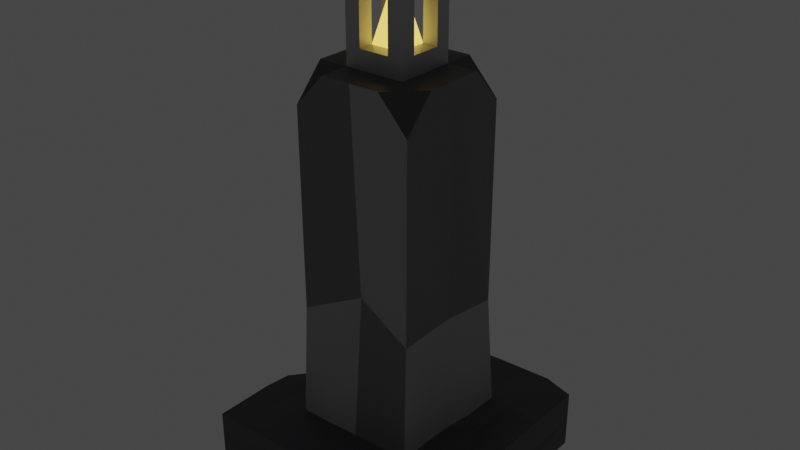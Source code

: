 # Source: lamppost.blend  (saved by Blender 3.4.6; exported with 4.5.12 LTS)
import bpy
from mathutils import Matrix  # noqa: F401  (used for matrix-valued properties, if any)

bpy.ops.wm.read_factory_settings(use_empty=True)
scene = bpy.context.scene
scene.name = 'Scene'

# ---- collections
col_collection = bpy.data.collections.new('Collection'); scene.collection.children.link(col_collection)

# ---- materials (node trees are filled in below, after node groups)
mat_lampbase = bpy.data.materials.new('LampBase')
mat_lampbase.alpha_threshold = 0.0
mat_lampbase.use_transparent_shadow = False
mat_lampbase.roughness = 0.5
mat_lampbase.line_color = (0.0, 0.0, 0.0, 1.0)
mat_lampcolumn = bpy.data.materials.new('LampColumn')
mat_lampcolumn.use_transparent_shadow = False
mat_lampbase2 = bpy.data.materials.new('LampBase2')
mat_lampbase2.use_transparent_shadow = False
mat_lampcolumn2 = bpy.data.materials.new('LampColumn2')
mat_lampcolumn2.use_transparent_shadow = False
mat_lamplightmetal = bpy.data.materials.new('LampLightMetal')
mat_lamplightmetal.use_transparent_shadow = False
mat_lamplight = bpy.data.materials.new('LampLight')
mat_lamplight.use_transparent_shadow = False

# ---- material node trees
mat_lampbase.use_nodes = True; mat_lampbase.node_tree.nodes.clear()
_N = mat_lampbase.node_tree.nodes; _L = mat_lampbase.node_tree.links
n0 = _N.new('ShaderNodeOutputMaterial'); n0.name = 'Material Output'; n0.location = (300, 300)
n1 = _N.new('ShaderNodeBsdfPrincipled'); n1.name = 'Principled BSDF'; n1.location = (10, 300)
n1.distribution = 'GGX'
n1.subsurface_method = 'RANDOM_WALK_SKIN'
n1.inputs[0].default_value = (0.08353, 0.08353, 0.08353, 1.0)
n1.inputs[3].default_value = 1.45
n1.inputs[27].default_value = (0.0, 0.0, 0.0, 1.0)
n1.inputs[28].default_value = 1.0
_L.new(n1.outputs[0], n0.inputs[0])
n0.is_active_output = True
mat_lampcolumn.use_nodes = True; mat_lampcolumn.node_tree.nodes.clear()
_N = mat_lampcolumn.node_tree.nodes; _L = mat_lampcolumn.node_tree.links
n0 = _N.new('ShaderNodeBsdfPrincipled'); n0.name = 'Principled BSDF'; n0.location = (10, 300)
n0.distribution = 'GGX'
n0.subsurface_method = 'RANDOM_WALK_SKIN'
n0.inputs[0].default_value = (0.1845, 0.1845, 0.1845, 1.0)
n0.inputs[3].default_value = 1.45
n0.inputs[27].default_value = (0.0, 0.0, 0.0, 1.0)
n0.inputs[28].default_value = 1.0
n1 = _N.new('ShaderNodeOutputMaterial'); n1.name = 'Material Output'; n1.location = (300, 300)
_L.new(n0.outputs[0], n1.inputs[0])
n1.is_active_output = True
mat_lampbase2.use_nodes = True; mat_lampbase2.node_tree.nodes.clear()
_N = mat_lampbase2.node_tree.nodes; _L = mat_lampbase2.node_tree.links
n0 = _N.new('ShaderNodeBsdfPrincipled'); n0.name = 'Principled BSDF'; n0.location = (10, 300)
n0.distribution = 'GGX'
n0.subsurface_method = 'RANDOM_WALK_SKIN'
n0.inputs[0].default_value = (0.08186, 0.07897, 0.09463, 1.0)
n0.inputs[3].default_value = 1.45
n0.inputs[27].default_value = (0.0, 0.0, 0.0, 1.0)
n0.inputs[28].default_value = 1.0
n1 = _N.new('ShaderNodeOutputMaterial'); n1.name = 'Material Output'; n1.location = (300, 300)
_L.new(n0.outputs[0], n1.inputs[0])
n1.is_active_output = True
mat_lampcolumn2.use_nodes = True; mat_lampcolumn2.node_tree.nodes.clear()
_N = mat_lampcolumn2.node_tree.nodes; _L = mat_lampcolumn2.node_tree.links
n0 = _N.new('ShaderNodeBsdfPrincipled'); n0.name = 'Principled BSDF'; n0.location = (10, 300)
n0.distribution = 'GGX'
n0.subsurface_method = 'RANDOM_WALK_SKIN'
n0.inputs[0].default_value = (0.3757, 0.3757, 0.3757, 1.0)
n0.inputs[3].default_value = 1.45
n0.inputs[27].default_value = (0.0, 0.0, 0.0, 1.0)
n0.inputs[28].default_value = 1.0
n1 = _N.new('ShaderNodeOutputMaterial'); n1.name = 'Material Output'; n1.location = (300, 300)
_L.new(n0.outputs[0], n1.inputs[0])
n1.is_active_output = True
mat_lamplightmetal.use_nodes = True; mat_lamplightmetal.node_tree.nodes.clear()
_N = mat_lamplightmetal.node_tree.nodes; _L = mat_lamplightmetal.node_tree.links
n0 = _N.new('ShaderNodeBsdfPrincipled'); n0.name = 'Principled BSDF'; n0.location = (10, 300)
n0.distribution = 'GGX'
n0.subsurface_method = 'RANDOM_WALK_SKIN'
n0.inputs[0].default_value = (0.5071, 0.5071, 0.5071, 1.0)
n0.inputs[1].default_value = 0.6
n0.inputs[3].default_value = 1.45
n0.inputs[24].default_value = 0.08
n0.inputs[27].default_value = (0.0, 0.0, 0.0, 1.0)
n0.inputs[28].default_value = 1.0
n1 = _N.new('ShaderNodeOutputMaterial'); n1.name = 'Material Output'; n1.location = (300, 300)
_L.new(n0.outputs[0], n1.inputs[0])
n1.is_active_output = True
mat_lamplight.use_nodes = True; mat_lamplight.node_tree.nodes.clear()
_N = mat_lamplight.node_tree.nodes; _L = mat_lamplight.node_tree.links
n0 = _N.new('ShaderNodeBsdfPrincipled'); n0.name = 'Principled BSDF'; n0.location = (10, 300)
n0.distribution = 'GGX'
n0.subsurface_method = 'RANDOM_WALK_SKIN'
n0.inputs[0].default_value = (0.8, 0.6527, 0.1094, 1.0)
n0.inputs[1].default_value = 0.3
n0.inputs[3].default_value = 1.45
n0.inputs[27].default_value = (0.5395, 0.3564, 0.06663, 1.0)
n0.inputs[28].default_value = 3.0
n1 = _N.new('ShaderNodeOutputMaterial'); n1.name = 'Material Output'; n1.location = (300, 300)
_L.new(n0.outputs[0], n1.inputs[0])
n1.is_active_output = True

# ---- world
world_world = bpy.data.worlds.new('World'); scene.world = world_world
world_world.use_nodes = True; world_world.node_tree.nodes.clear()
_N = world_world.node_tree.nodes; _L = world_world.node_tree.links
n0 = _N.new('ShaderNodeOutputWorld'); n0.name = 'World Output'; n0.location = (300, 300)
n1 = _N.new('ShaderNodeBackground'); n1.name = 'Background'; n1.location = (10, 300)
n1.inputs[0].default_value = (0.05088, 0.05088, 0.05088, 1.0)
_L.new(n1.outputs[0], n0.inputs[0])
n0.is_active_output = True
world_world.color = (0.05088, 0.05088, 0.05088)
world_world.use_sun_shadow = False
world_world.sun_shadow_jitter_overblur = 0.0

# ---- meshes
me_cube = bpy.data.meshes.new('Cube')
me_cube.from_pydata([(1.0, 1.001, 1.005), (1.0, 1.0, -1.0), (0.993, -0.97, 0.9263), (0.9564, -0.9794, -0.986), (-1.0, 1.0, 1.0), (-1.0, 1.0, -1.0), (-1.0, -1.0, 1.0), (-1.0, -1.0, -1.0), (0.01985, -0.9559, 0.8848), (1.0, 0.0, 1.0), (-0.8915, -0.1128, 0.8826), (-0.00126, 1.032, 1.019), (0.0, 0.5, 12.74), (-1.0, 0.0, -1.0), (0.0, 1.0, -1.0), (1.0, 1.0, 0.0), (-1.0, -1.0, 0.0), (0.964, -0.8622, -0.06365), (-1.0, 1.0, 0.0), (-0.4959, -0.9927, 0.9774), (0.993, -0.5037, 1.03), (0.0, -1.0, -1.0), (-0.8855, 0.435, 1.0), (0.5078, 1.031, 1.144), (1.0, 0.0, -1.0), (0.505, -0.9886, 0.957), (1.0, 0.5, 1.0), (-1.0, -0.4999, 1.0), (-0.5029, 0.9993, 0.9935), (0.005749, -0.5207, 1.02), (0.0006831, 0.5059, 1.018), (0.4925, 0.001484, 1.003), (-0.5256, 0.01802, 1.031), (-0.5745, 0.5105, 1.089), (0.5704, 0.5058, 1.201), (0.4959, -0.5202, 1.019), (0.0, 0.0, -1.0), (-0.494, -0.5609, 1.133), (0.08655, 0.3965, 4.205), (0.0, 0.25, 12.74), (-0.581, -0.1029, 4.866), (0.0, -0.4192, 5.868), (0.4361, 0.07265, 4.866), (-0.5, 0.5, 4.866), (0.5, 0.5, 4.866), (0.4828, -0.484, 5.0), (-0.496, -0.4963, 4.897), (0.0, 0.125, 13.36), (-0.5, 0.0, 12.74), (0.0, -0.5, 12.74), (0.5, 0.0, 12.74), (-0.5, 0.5, 11.64), (0.5, 0.5, 11.64), (0.5, -0.5, 11.64), (-0.5, -0.5, 11.64), (-0.25, 0.0, 12.74), (0.0, -0.25, 12.74), (0.25, 0.0, 12.74), (-0.5, 0.25, 12.74), (-0.25, 0.5, 12.74), (0.5, 0.25, 12.74), (0.25, 0.5, 12.74), (0.5, -0.25, 12.74), (0.25, -0.5, 12.74), (-0.5, -0.25, 12.74), (-0.25, -0.5, 12.74), (-0.25, -0.25, 12.74), (0.25, -0.25, 12.74), (-0.25, 0.25, 12.74), (0.25, 0.25, 12.74), (0.0, 0.25, 13.36), (0.0, 0.0, 15.53), (-0.25, 0.0, 13.36), (0.0, -0.25, 13.36), (0.25, 0.0, 13.36), (-0.25, -0.25, 13.36), (0.25, -0.25, 13.36), (-0.25, 0.25, 13.36), (0.25, 0.25, 13.36), (-0.125, 0.0, 13.36), (0.0, -0.125, 13.36), (0.125, 0.0, 13.36), (-0.25, -0.125, 13.36), (-0.125, -0.25, 13.36), (0.25, -0.125, 13.36), (0.125, -0.25, 13.36), (-0.25, 0.125, 13.36), (-0.125, 0.25, 13.36), (0.25, 0.125, 13.36), (0.125, 0.25, 13.36), (-0.125, 0.125, 13.36), (0.125, -0.125, 13.36), (-0.125, -0.125, 13.36), (0.125, 0.125, 13.36), (-0.25, -0.125, 15.69), (-0.25, -0.25, 15.69), (0.25, -0.125, 15.69), (0.25, -0.25, 15.69), (0.125, -0.25, 15.69), (0.125, 0.25, 15.69), (0.25, 0.25, 15.69), (-0.125, -0.25, 15.69), (-0.25, 0.25, 15.69), (-0.25, 0.125, 15.69), (-0.125, 0.25, 15.69), (0.25, 0.125, 15.69), (-0.125, 0.125, 15.69), (0.125, -0.125, 15.69), (-0.125, -0.125, 15.69), (0.125, 0.125, 15.69), (-0.2064, -0.1983, 15.62), (0.7538, 1.054, 1.093), (-0.2064, 0.2133, 15.62), (-0.9058, 0.7041, 0.9417), (0.2014, -0.1983, 15.62), (0.992, -0.7359, 0.9788), (0.2014, 0.2133, 15.62), (-0.75, -1.0, 1.0), (-0.1129, -0.1049, 16.23), (-0.2064, -0.1983, 16.13), (-0.1129, 0.1199, 16.23), (-0.2064, 0.2133, 16.13), (0.108, -0.1049, 16.23), (0.2014, -0.1983, 16.13), (0.108, 0.1199, 16.23), (0.2014, 0.2133, 16.13), (0.261, -0.9729, 0.9452), (1.0, 0.25, 1.0), (-0.981, -0.2777, 0.9746), (-0.2499, 1.01, 1.025), (0.01225, -0.7277, 0.9331), (0.7091, 0.0123, 0.9196), (-0.2299, -0.9677, 0.9026), (1.0, -0.2501, 1.0), (-0.8536, 0.1535, 0.8746), (0.2523, 1.036, 1.099), (0.7491, -0.9846, 0.9344), (1.0, 0.75, 1.0), (-1.0, -0.75, 1.0), (-0.7502, 0.9999, 0.9996), (-0.02114, 0.7398, 0.9917), (-0.7312, -0.07041, 0.9463), (-0.553, 0.2611, 1.109), (-0.6014, 0.7563, 1.044), (-0.3252, 0.5292, 1.157), (-0.7894, 0.5141, 1.078), (0.5419, 0.2424, 1.078), (0.4971, 0.7769, 1.15), (0.7575, 0.5313, 1.133), (0.2699, 0.5551, 1.159), (0.5007, -0.7518, 0.9961), (0.4925, -0.2677, 1.041), (0.7418, -0.5127, 1.041), (0.2514, -0.5112, 0.984), (-0.4858, -0.7813, 1.05), (-0.5163, -0.225, 1.026), (-0.2418, -0.5562, 1.124), (-0.7714, -0.4677, 1.029), (-0.7836, -0.2287, 1.028), (-0.2311, -0.7733, 1.036), (0.7465, -0.2531, 1.021), (0.7449, -0.747, 0.9817), (0.2482, 0.7683, 1.098), (0.7567, 0.7783, 1.14), (0.6847, 0.2679, 0.9047), (-0.7964, 0.757, 1.026), (-0.3148, 0.7488, 1.05), (-0.7487, 0.2338, 1.027), (0.2564, -0.7392, 0.9649), (-0.75, -0.75, 1.0)], [], [(169, 138, 6, 117), (3, 17, 2, 136, 25, 126, 8, 132, 19, 117, 6, 16, 7, 21), (7, 16, 6, 138, 27, 128, 10, 134, 22, 113, 4, 18, 5, 13), (36, 24, 3, 21), (1, 15, 0, 137, 26, 127, 9, 133, 20, 115, 2, 17, 3, 24), (5, 18, 4, 139, 28, 129, 11, 135, 23, 111, 0, 15, 1, 14), (168, 130, 8, 126), (29, 153, 35, 45, 41), (167, 134, 10, 141), (30, 144, 33, 43, 38), (166, 143, 33, 144), (165, 113, 22, 145), (164, 146, 31, 131), (163, 147, 34, 148), (162, 140, 30, 149), (161, 150, 25, 136), (160, 151, 35, 152), (31, 146, 34, 44, 42), (13, 36, 21, 7), (5, 14, 36, 13), (14, 1, 24, 36), (159, 154, 19, 132), (32, 155, 37, 46, 40), (158, 128, 27, 157), (45, 42, 50, 62, 53), (40, 46, 54, 64, 48), (38, 43, 51, 59, 12), (44, 38, 12, 61, 52), (33, 142, 32, 40, 43), (35, 151, 31, 42, 45), (37, 156, 29, 41, 46), (34, 149, 30, 38, 44), (55, 66, 75, 82, 72), (68, 58, 48, 55), (67, 56, 49, 63), (66, 64, 54, 65), (42, 44, 52, 60, 50), (43, 40, 48, 58, 51), (46, 41, 49, 65, 54), (41, 45, 53, 63, 49), (56, 66, 65, 49), (57, 69, 78, 88, 74), (55, 48, 64, 66), (62, 67, 63, 53), (50, 57, 67, 62), (67, 57, 74, 84, 76), (56, 67, 76, 85, 73), (12, 59, 68, 39), (59, 51, 58, 68), (60, 69, 57, 50), (52, 61, 69, 60), (61, 12, 39, 69), (93, 47, 71, 81), (90, 87, 104, 106), (91, 80, 73, 85), (90, 86, 72, 79), (39, 68, 77, 87, 70), (68, 55, 72, 86, 77), (69, 39, 70, 89, 78), (66, 56, 73, 83, 75), (47, 90, 79, 71), (70, 87, 90, 47), (83, 92, 108, 101), (75, 83, 101, 95), (74, 81, 91, 84), (81, 71, 80, 91), (80, 92, 83, 73), (71, 79, 92, 80), (79, 72, 82, 92), (88, 93, 81, 74), (76, 84, 96, 97), (89, 70, 47, 93), (108, 94, 95, 101), (104, 102, 103, 106), (96, 107, 98, 97), (100, 99, 109, 105), (85, 76, 97, 98), (86, 90, 106, 103), (77, 86, 103, 102), (92, 82, 94, 108), (91, 85, 98, 107), (87, 77, 102, 104), (78, 89, 99, 100), (88, 78, 100, 105), (89, 93, 109, 99), (82, 75, 95, 94), (84, 91, 107, 96), (93, 88, 105, 109), (124, 120, 118, 122), (116, 125, 123, 114), (155, 158, 157, 37), (110, 119, 121, 112), (112, 116, 114, 110), (112, 121, 125, 116), (118, 120, 121, 119), (120, 124, 125, 121), (124, 122, 123, 125), (122, 118, 119, 123), (114, 123, 119, 110), (32, 141, 158, 155), (141, 10, 128, 158), (130, 159, 132, 8), (29, 156, 159, 130), (156, 37, 154, 159), (133, 160, 152, 20), (9, 131, 160, 133), (131, 31, 151, 160), (115, 161, 136, 2), (20, 152, 161, 115), (152, 35, 150, 161), (147, 162, 149, 34), (23, 135, 162, 147), (135, 11, 140, 162), (137, 163, 148, 26), (0, 111, 163, 137), (111, 23, 147, 163), (127, 164, 131, 9), (26, 148, 164, 127), (148, 34, 146, 164), (143, 165, 145, 33), (28, 139, 165, 143), (139, 4, 113, 165), (140, 166, 144, 30), (11, 129, 166, 140), (129, 28, 143, 166), (142, 167, 141, 32), (33, 145, 167, 142), (145, 22, 134, 167), (150, 168, 126, 25), (35, 153, 168, 150), (153, 29, 130, 168), (154, 169, 117, 19), (37, 157, 169, 154), (157, 27, 138, 169)])
me_cube.polygons.foreach_set('material_index', [2, 0, 0, 0, 0, 2, 2, 1, 2, 1, 0, 0, 0, 0, 2, 0, 0, 3, 0, 2, 0, 2, 3, 0, 1, 1, 3, 1, 1, 3, 3, 3, 4, 0, 0, 0, 1, 3, 1, 3, 0, 4, 0, 0, 0, 4, 4, 0, 0, 0, 0, 0, 5, 4, 4, 4, 4, 4, 4, 4, 5, 4, 4, 4, 4, 5, 4, 5, 4, 4, 4, 4, 4, 4, 4, 0, 4, 4, 4, 4, 4, 4, 4, 4, 4, 4, 4, 4, 4, 4, 0, 4, 0, 4, 4, 4, 4, 4, 4, 0, 0, 0, 0, 0, 0, 0, 0, 0, 2, 2, 0, 2, 0, 0, 0, 0, 2, 2, 0, 0, 0, 2, 0, 0, 0, 2, 2, 0, 0, 2, 2, 0, 2, 0])
_uv = me_cube.uv_layers.new(name='UVMap')
_uv.uv.foreach_set('vector', [0.8438, 0.7188, 0.875, 0.7188, 0.875, 0.75, 0.8438, 0.75, 0.375, 0.75, 0.5, 0.75, 0.625, 0.75, 0.625, 0.7812, 0.625, 0.8125, 0.625, 0.8438, 0.625, 0.875, 0.625, 0.9062, 0.625, 0.9375, 0.625, 0.9688, 0.625, 1.0, 0.5, 1.0, 0.375, 1.0, 0.375, 0.875, 0.375, 0.0, 0.5, 0.0, 0.625, 0.0, 0.625, 0.03125, 0.625, 0.0625, 0.625, 0.09375, 0.625, 0.125, 0.625, 0.1562, 0.625, 0.1875, 0.625, 0.2188, 0.625, 0.25, 0.5, 0.25, 0.375, 0.25, 0.375, 0.125, 0.25, 0.625, 0.375, 0.625, 0.375, 0.75, 0.25, 0.75, 0.375, 0.5, 0.5, 0.5, 0.625, 0.5, 0.625, 0.5312, 0.625, 0.5625, 0.625, 0.5938, 0.625, 0.625, 0.625, 0.6562, 0.625, 0.6875, 0.625, 0.7188, 0.625, 0.75, 0.5, 0.75, 0.375, 0.75, 0.375, 0.625, 0.375, 0.25, 0.5, 0.25, 0.625, 0.25, 0.625, 0.2812, 0.625, 0.3125, 0.625, 0.3438, 0.625, 0.375, 0.625, 0.4062, 0.625, 0.4375, 0.625, 0.4688, 0.625, 0.5, 0.5, 0.5, 0.375, 0.5, 0.375, 0.375, 0.7188, 0.7188, 0.75, 0.7188, 0.75, 0.75, 0.7188, 0.75, 0.75, 0.6875, 0.7188, 0.6875, 0.6875, 0.6875, 0.6875, 0.6875, 0.75, 0.6875, 0.8438, 0.5938, 0.875, 0.5938, 0.875, 0.625, 0.8438, 0.625, 0.75, 0.5625, 0.7812, 0.5625, 0.8125, 0.5625, 0.8125, 0.5625, 0.75, 0.5625, 0.7812, 0.5312, 0.8125, 0.5312, 0.8125, 0.5625, 0.7812, 0.5625, 0.8438, 0.5312, 0.875, 0.5312, 0.875, 0.5625, 0.8438, 0.5625, 0.6562, 0.5938, 0.6875, 0.5938, 0.6875, 0.625, 0.6562, 0.625, 0.6562, 0.5312, 0.6875, 0.5312, 0.6875, 0.5625, 0.6562, 0.5625, 0.7188, 0.5312, 0.75, 0.5312, 0.75, 0.5625, 0.7188, 0.5625, 0.6562, 0.7188, 0.6875, 0.7188, 0.6875, 0.75, 0.6562, 0.75, 0.6562, 0.6562, 0.6875, 0.6562, 0.6875, 0.6875, 0.6562, 0.6875, 0.6875, 0.625, 0.6875, 0.5938, 0.6875, 0.5625, 0.6875, 0.5625, 0.6875, 0.625, 0.125, 0.625, 0.25, 0.625, 0.25, 0.75, 0.125, 0.75, 0.125, 0.5, 0.25, 0.5, 0.25, 0.625, 0.125, 0.625, 0.25, 0.5, 0.375, 0.5, 0.375, 0.625, 0.25, 0.625, 0.7812, 0.7188, 0.8125, 0.7188, 0.8125, 0.75, 0.7812, 0.75, 0.8125, 0.625, 0.8125, 0.6562, 0.8125, 0.6875, 0.8125, 0.6875, 0.8125, 0.625, 0.8438, 0.6562, 0.875, 0.6562, 0.875, 0.6875, 0.8438, 0.6875, 0.6875, 0.6875, 0.6875, 0.625, 0.6875, 0.625, 0.6875, 0.6562, 0.6875, 0.6875, 0.8125, 0.625, 0.8125, 0.6875, 0.8125, 0.6875, 0.8125, 0.6562, 0.8125, 0.625, 0.75, 0.5625, 0.8125, 0.5625, 0.8125, 0.5625, 0.7812, 0.5625, 0.75, 0.5625, 0.6875, 0.5625, 0.75, 0.5625, 0.75, 0.5625, 0.7188, 0.5625, 0.6875, 0.5625, 0.8125, 0.5625, 0.8125, 0.5938, 0.8125, 0.625, 0.8125, 0.625, 0.8125, 0.5625, 0.6875, 0.6875, 0.6875, 0.6562, 0.6875, 0.625, 0.6875, 0.625, 0.6875, 0.6875, 0.8125, 0.6875, 0.7812, 0.6875, 0.75, 0.6875, 0.75, 0.6875, 0.8125, 0.6875, 0.6875, 0.5625, 0.7188, 0.5625, 0.75, 0.5625, 0.75, 0.5625, 0.6875, 0.5625, 0.7812, 0.625, 0.7812, 0.6562, 0.7812, 0.6562, 0.7812, 0.6406, 0.7812, 0.625, 0.7812, 0.5938, 0.8125, 0.5938, 0.8125, 0.625, 0.7812, 0.625, 0.7188, 0.6562, 0.75, 0.6562, 0.75, 0.6875, 0.7188, 0.6875, 0.7812, 0.6562, 0.8125, 0.6562, 0.8125, 0.6875, 0.7812, 0.6875, 0.6875, 0.625, 0.6875, 0.5625, 0.6875, 0.5625, 0.6875, 0.5938, 0.6875, 0.625, 0.8125, 0.5625, 0.8125, 0.625, 0.8125, 0.625, 0.8125, 0.5938, 0.8125, 0.5625, 0.8125, 0.6875, 0.75, 0.6875, 0.75, 0.6875, 0.7812, 0.6875, 0.8125, 0.6875, 0.75, 0.6875, 0.6875, 0.6875, 0.6875, 0.6875, 0.7188, 0.6875, 0.75, 0.6875, 0.75, 0.6562, 0.7812, 0.6562, 0.7812, 0.6875, 0.75, 0.6875, 0.7188, 0.625, 0.7188, 0.5938, 0.7188, 0.5938, 0.7188, 0.6094, 0.7188, 0.625, 0.7812, 0.625, 0.8125, 0.625, 0.8125, 0.6562, 0.7812, 0.6562, 0.6875, 0.6562, 0.7188, 0.6562, 0.7188, 0.6875, 0.6875, 0.6875, 0.6875, 0.625, 0.7188, 0.625, 0.7188, 0.6562, 0.6875, 0.6562, 0.7188, 0.6562, 0.7188, 0.625, 0.7188, 0.625, 0.7188, 0.6406, 0.7188, 0.6562, 0.75, 0.6562, 0.7188, 0.6562, 0.7188, 0.6562, 0.7344, 0.6562, 0.75, 0.6562, 0.75, 0.5625, 0.7812, 0.5625, 0.7812, 0.5938, 0.75, 0.5938, 0.7812, 0.5625, 0.8125, 0.5625, 0.8125, 0.5938, 0.7812, 0.5938, 0.6875, 0.5938, 0.7188, 0.5938, 0.7188, 0.625, 0.6875, 0.625, 0.6875, 0.5625, 0.7188, 0.5625, 0.7188, 0.5938, 0.6875, 0.5938, 0.7188, 0.5625, 0.75, 0.5625, 0.75, 0.5938, 0.7188, 0.5938, 0.7344, 0.6094, 0.75, 0.6094, 0.75, 0.625, 0.7344, 0.625, 0.7656, 0.6094, 0.7656, 0.5938, 0.7656, 0.5938, 0.7656, 0.6094, 0.7344, 0.6406, 0.75, 0.6406, 0.75, 0.6562, 0.7344, 0.6562, 0.7656, 0.6094, 0.7812, 0.6094, 0.7812, 0.625, 0.7656, 0.625, 0.75, 0.5938, 0.7812, 0.5938, 0.7812, 0.5938, 0.7656, 0.5938, 0.75, 0.5938, 0.7812, 0.5938, 0.7812, 0.625, 0.7812, 0.625, 0.7812, 0.6094, 0.7812, 0.5938, 0.7188, 0.5938, 0.75, 0.5938, 0.75, 0.5938, 0.7344, 0.5938, 0.7188, 0.5938, 0.7812, 0.6562, 0.75, 0.6562, 0.75, 0.6562, 0.7656, 0.6562, 0.7812, 0.6562, 0.75, 0.6094, 0.7656, 0.6094, 0.7656, 0.625, 0.75, 0.625, 0.75, 0.5938, 0.7656, 0.5938, 0.7656, 0.6094, 0.75, 0.6094, 0.7656, 0.6562, 0.7656, 0.6406, 0.7656, 0.6406, 0.7656, 0.6562, 0.7812, 0.6562, 0.7656, 0.6562, 0.7656, 0.6562, 0.7812, 0.6562, 0.7188, 0.625, 0.7344, 0.625, 0.7344, 0.6406, 0.7188, 0.6406, 0.7344, 0.625, 0.75, 0.625, 0.75, 0.6406, 0.7344, 0.6406, 0.75, 0.6406, 0.7656, 0.6406, 0.7656, 0.6562, 0.75, 0.6562, 0.75, 0.625, 0.7656, 0.625, 0.7656, 0.6406, 0.75, 0.6406, 0.7656, 0.625, 0.7812, 0.625, 0.7812, 0.6406, 0.7656, 0.6406, 0.7188, 0.6094, 0.7344, 0.6094, 0.7344, 0.625, 0.7188, 0.625, 0.7188, 0.6562, 0.7188, 0.6406, 0.7188, 0.6406, 0.7188, 0.6562, 0.7344, 0.5938, 0.75, 0.5938, 0.75, 0.6094, 0.7344, 0.6094, 0.7656, 0.6406, 0.7812, 0.6406, 0.7812, 0.6562, 0.7656, 0.6562, 0.7656, 0.5938, 0.7812, 0.5938, 0.7812, 0.6094, 0.7656, 0.6094, 0.7188, 0.6406, 0.7344, 0.6406, 0.7344, 0.6562, 0.7188, 0.6562, 0.7188, 0.5938, 0.7344, 0.5938, 0.7344, 0.6094, 0.7188, 0.6094, 0.7344, 0.6562, 0.7188, 0.6562, 0.7188, 0.6562, 0.7344, 0.6562, 0.7812, 0.6094, 0.7656, 0.6094, 0.7656, 0.6094, 0.7812, 0.6094, 0.7812, 0.5938, 0.7812, 0.6094, 0.7812, 0.6094, 0.7812, 0.5938, 0.7656, 0.6406, 0.7812, 0.6406, 0.7812, 0.6406, 0.7656, 0.6406, 0.7344, 0.6406, 0.7344, 0.6562, 0.7344, 0.6562, 0.7344, 0.6406, 0.7656, 0.5938, 0.7812, 0.5938, 0.7812, 0.5938, 0.7656, 0.5938, 0.7188, 0.5938, 0.7344, 0.5938, 0.7344, 0.5938, 0.7188, 0.5938, 0.7188, 0.6094, 0.7188, 0.5938, 0.7188, 0.5938, 0.7188, 0.6094, 0.7344, 0.5938, 0.7344, 0.6094, 0.7344, 0.6094, 0.7344, 0.5938, 0.7812, 0.6406, 0.7812, 0.6562, 0.7812, 0.6562, 0.7812, 0.6406, 0.7188, 0.6406, 0.7344, 0.6406, 0.7344, 0.6406, 0.7188, 0.6406, 0.7344, 0.6094, 0.7188, 0.6094, 0.7188, 0.6094, 0.7344, 0.6094, 0.6823, 0.5567, 0.8177, 0.5567, 0.8177, 0.6933, 0.6823, 0.6933, 0.375, 0.5, 0.5865, 0.5, 0.5865, 0.75, 0.375, 0.75, 0.8125, 0.6562, 0.8438, 0.6562, 0.8438, 0.6875, 0.8125, 0.6875, 0.375, 0.0, 0.5865, 0.0, 0.5865, 0.25, 0.375, 0.25, 0.125, 0.5, 0.375, 0.5, 0.375, 0.75, 0.125, 0.75, 0.375, 0.25, 0.5865, 0.25, 0.5865, 0.5, 0.375, 0.5, 0.8177, 0.6933, 0.8177, 0.5567, 0.875, 0.5, 0.875, 0.75, 0.8177, 0.5567, 0.6823, 0.5567, 0.625, 0.5, 0.875, 0.5, 0.6823, 0.5567, 0.6823, 0.6933, 0.5865, 0.75, 0.5865, 0.5, 0.6823, 0.6933, 0.8177, 0.6933, 0.875, 0.75, 0.625, 0.75, 0.375, 0.75, 0.5865, 0.75, 0.5865, 1.0, 0.375, 1.0, 0.8125, 0.625, 0.8438, 0.625, 0.8438, 0.6562, 0.8125, 0.6562, 0.8438, 0.625, 0.875, 0.625, 0.875, 0.6562, 0.8438, 0.6562, 0.75, 0.7188, 0.7812, 0.7188, 0.7812, 0.75, 0.75, 0.75, 0.75, 0.6875, 0.7812, 0.6875, 0.7812, 0.7188, 0.75, 0.7188, 0.7812, 0.6875, 0.8125, 0.6875, 0.8125, 0.7188, 0.7812, 0.7188, 0.625, 0.6562, 0.6562, 0.6562, 0.6562, 0.6875, 0.625, 0.6875, 0.625, 0.625, 0.6562, 0.625, 0.6562, 0.6562, 0.625, 0.6562, 0.6562, 0.625, 0.6875, 0.625, 0.6875, 0.6562, 0.6562, 0.6562, 0.625, 0.7188, 0.6562, 0.7188, 0.6562, 0.75, 0.625, 0.75, 0.625, 0.6875, 0.6562, 0.6875, 0.6562, 0.7188, 0.625, 0.7188, 0.6562, 0.6875, 0.6875, 0.6875, 0.6875, 0.7188, 0.6562, 0.7188, 0.6875, 0.5312, 0.7188, 0.5312, 0.7188, 0.5625, 0.6875, 0.5625, 0.6875, 0.5, 0.7188, 0.5, 0.7188, 0.5312, 0.6875, 0.5312, 0.7188, 0.5, 0.75, 0.5, 0.75, 0.5312, 0.7188, 0.5312, 0.625, 0.5312, 0.6562, 0.5312, 0.6562, 0.5625, 0.625, 0.5625, 0.625, 0.5, 0.6562, 0.5, 0.6562, 0.5312, 0.625, 0.5312, 0.6562, 0.5, 0.6875, 0.5, 0.6875, 0.5312, 0.6562, 0.5312, 0.625, 0.5938, 0.6562, 0.5938, 0.6562, 0.625, 0.625, 0.625, 0.625, 0.5625, 0.6562, 0.5625, 0.6562, 0.5938, 0.625, 0.5938, 0.6562, 0.5625, 0.6875, 0.5625, 0.6875, 0.5938, 0.6562, 0.5938, 0.8125, 0.5312, 0.8438, 0.5312, 0.8438, 0.5625, 0.8125, 0.5625, 0.8125, 0.5, 0.8438, 0.5, 0.8438, 0.5312, 0.8125, 0.5312, 0.8438, 0.5, 0.875, 0.5, 0.875, 0.5312, 0.8438, 0.5312, 0.75, 0.5312, 0.7812, 0.5312, 0.7812, 0.5625, 0.75, 0.5625, 0.75, 0.5, 0.7812, 0.5, 0.7812, 0.5312, 0.75, 0.5312, 0.7812, 0.5, 0.8125, 0.5, 0.8125, 0.5312, 0.7812, 0.5312, 0.8125, 0.5938, 0.8438, 0.5938, 0.8438, 0.625, 0.8125, 0.625, 0.8125, 0.5625, 0.8438, 0.5625, 0.8438, 0.5938, 0.8125, 0.5938, 0.8438, 0.5625, 0.875, 0.5625, 0.875, 0.5938, 0.8438, 0.5938, 0.6875, 0.7188, 0.7188, 0.7188, 0.7188, 0.75, 0.6875, 0.75, 0.6875, 0.6875, 0.7188, 0.6875, 0.7188, 0.7188, 0.6875, 0.7188, 0.7188, 0.6875, 0.75, 0.6875, 0.75, 0.7188, 0.7188, 0.7188, 0.8125, 0.7188, 0.8438, 0.7188, 0.8438, 0.75, 0.8125, 0.75, 0.8125, 0.6875, 0.8438, 0.6875, 0.8438, 0.7188, 0.8125, 0.7188, 0.8438, 0.6875, 0.875, 0.6875, 0.875, 0.7188, 0.8438, 0.7188])
me_cube.materials.append(mat_lampbase)
me_cube.materials.append(mat_lampcolumn)
me_cube.materials.append(mat_lampbase2)
me_cube.materials.append(mat_lampcolumn2)
me_cube.materials.append(mat_lamplightmetal)
me_cube.materials.append(mat_lamplight)
me_cube.use_mirror_vertex_groups = False
me_cube.update()

# ---- objects
ob_cube = bpy.data.objects.new('Cube', me_cube)

# ---- transforms, parenting, visibility, modifiers, constraints
ob_cube.location = (0.6, 0.0, 0.0)
ob_cube.scale = (4.071, 4.071, 1.0)
ob_cube.lock_rotations_4d = False
ob_cube.empty_display_type = 'ARROWS'
ob_cube.lineart.crease_threshold = 0.0

# ---- collection membership
col_collection.objects.link(ob_cube)

# ---- scene / render settings (as saved in the file)
scene.frame_start = 1; scene.frame_end = 250; scene.frame_set(1)
scene.render.engine = 'BLENDER_EEVEE_NEXT'
scene.cycles.sampling_pattern = 'TABULATED_SOBOL'
scene.cycles.use_light_tree = False
scene.view_settings.view_transform = 'Filmic'
bpy.context.view_layer.update()

# ---- added for rendering (the .blend has no active camera): camera
cam_auto = bpy.data.cameras.new('AutoCamera')
cam_auto.lens = 50.0
cam_auto.sensor_width = 36.0
cam_auto.clip_end = 1000.0
ob_auto_camera = bpy.data.objects.new('AutoCamera', cam_auto)
scene.collection.objects.link(ob_auto_camera)
ob_auto_camera.location = (19.8529, -22.9929, 23.0146)
ob_auto_camera.rotation_euler = (1.09748, -7.21219e-08, 0.694738)
scene.camera = ob_auto_camera
bpy.context.view_layer.update()
